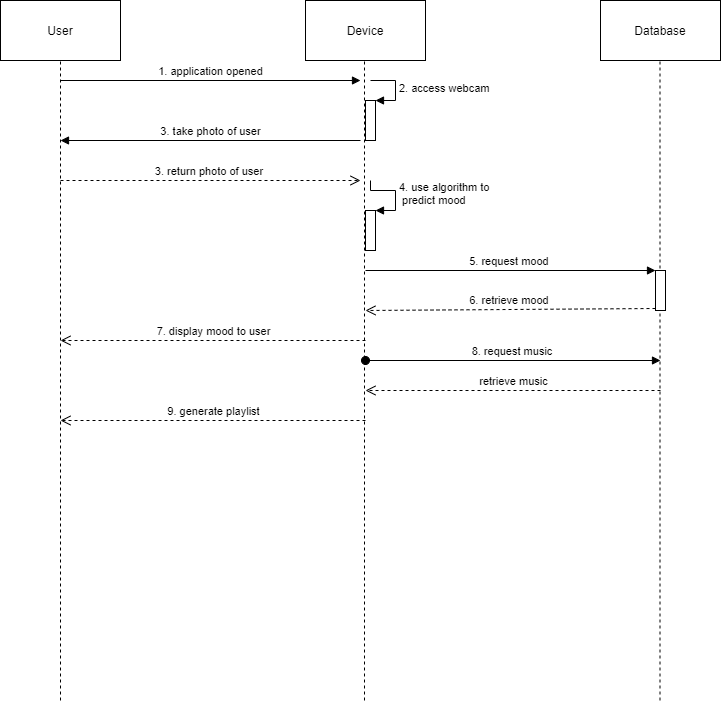

The diagram above was exported from draw.io. Its source (the exported page's mxGraphModel, read from the mxfile embedded in the PNG):
<mxGraphModel dx="1185" dy="635" grid="1" gridSize="10" guides="1" tooltips="1" connect="1" arrows="1" fold="1" page="1" pageScale="1" pageWidth="850" pageHeight="1100" math="0" shadow="0">
  <root>
    <mxCell id="0" />
    <mxCell id="1" parent="0" />
    <mxCell id="ua4vJYROTbMbqK27fyx8-1" value="User" style="rounded=0;whiteSpace=wrap;html=1;" parent="1" vertex="1">
      <mxGeometry x="60" y="60" width="120" height="60" as="geometry" />
    </mxCell>
    <mxCell id="ua4vJYROTbMbqK27fyx8-2" value="Database" style="rounded=0;whiteSpace=wrap;html=1;" parent="1" vertex="1">
      <mxGeometry x="660" y="60" width="120" height="60" as="geometry" />
    </mxCell>
    <mxCell id="ua4vJYROTbMbqK27fyx8-3" value="Device" style="rounded=0;whiteSpace=wrap;html=1;" parent="1" vertex="1">
      <mxGeometry x="365" y="60" width="120" height="60" as="geometry" />
    </mxCell>
    <mxCell id="ua4vJYROTbMbqK27fyx8-4" value="" style="endArrow=none;dashed=1;html=1;" parent="1" edge="1">
      <mxGeometry width="50" height="50" relative="1" as="geometry">
        <mxPoint x="120" y="760" as="sourcePoint" />
        <mxPoint x="120" y="120" as="targetPoint" />
      </mxGeometry>
    </mxCell>
    <mxCell id="ua4vJYROTbMbqK27fyx8-5" value="" style="endArrow=none;dashed=1;html=1;" parent="1" edge="1">
      <mxGeometry width="50" height="50" relative="1" as="geometry">
        <mxPoint x="424" y="760" as="sourcePoint" />
        <mxPoint x="424" y="120" as="targetPoint" />
      </mxGeometry>
    </mxCell>
    <mxCell id="ua4vJYROTbMbqK27fyx8-6" value="" style="endArrow=none;dashed=1;html=1;" parent="1" edge="1">
      <mxGeometry width="50" height="50" relative="1" as="geometry">
        <mxPoint x="719.5" y="760" as="sourcePoint" />
        <mxPoint x="719.5" y="120" as="targetPoint" />
      </mxGeometry>
    </mxCell>
    <mxCell id="bXznu2Ie6vtnwv4sEKgs-1" value="1. application opened&lt;br&gt;" style="html=1;verticalAlign=bottom;endArrow=block;fontFamily=Helvetica;" edge="1" parent="1">
      <mxGeometry width="80" relative="1" as="geometry">
        <mxPoint x="120" y="140" as="sourcePoint" />
        <mxPoint x="420" y="140" as="targetPoint" />
      </mxGeometry>
    </mxCell>
    <mxCell id="bXznu2Ie6vtnwv4sEKgs-12" value="" style="html=1;points=[];perimeter=orthogonalPerimeter;fontFamily=Helvetica;" vertex="1" parent="1">
      <mxGeometry x="425" y="160" width="10" height="40" as="geometry" />
    </mxCell>
    <mxCell id="bXznu2Ie6vtnwv4sEKgs-13" value="2. access webcam&lt;br&gt;" style="edgeStyle=orthogonalEdgeStyle;html=1;align=left;spacingLeft=2;endArrow=block;rounded=0;entryX=1;entryY=0;fontFamily=Helvetica;" edge="1" target="bXznu2Ie6vtnwv4sEKgs-12" parent="1">
      <mxGeometry relative="1" as="geometry">
        <mxPoint x="430" y="140" as="sourcePoint" />
        <Array as="points">
          <mxPoint x="455" y="140" />
        </Array>
      </mxGeometry>
    </mxCell>
    <mxCell id="bXznu2Ie6vtnwv4sEKgs-14" value="3. take photo of user" style="html=1;verticalAlign=bottom;endArrow=block;fontFamily=Helvetica;" edge="1" parent="1">
      <mxGeometry width="80" relative="1" as="geometry">
        <mxPoint x="420" y="200" as="sourcePoint" />
        <mxPoint x="120" y="200" as="targetPoint" />
      </mxGeometry>
    </mxCell>
    <mxCell id="bXznu2Ie6vtnwv4sEKgs-15" value="3. return photo of user&amp;nbsp;" style="html=1;verticalAlign=bottom;endArrow=open;dashed=1;endSize=8;fontFamily=Helvetica;" edge="1" parent="1">
      <mxGeometry relative="1" as="geometry">
        <mxPoint x="120" y="240" as="sourcePoint" />
        <mxPoint x="420" y="240" as="targetPoint" />
      </mxGeometry>
    </mxCell>
    <mxCell id="bXznu2Ie6vtnwv4sEKgs-19" value="" style="html=1;points=[];perimeter=orthogonalPerimeter;fontFamily=Helvetica;" vertex="1" parent="1">
      <mxGeometry x="425" y="270" width="10" height="40" as="geometry" />
    </mxCell>
    <mxCell id="bXznu2Ie6vtnwv4sEKgs-20" value="4. use algorithm to&lt;br&gt;&amp;nbsp;predict mood" style="edgeStyle=orthogonalEdgeStyle;html=1;align=left;spacingLeft=2;endArrow=block;rounded=0;entryX=1;entryY=0;fontFamily=Helvetica;" edge="1" target="bXznu2Ie6vtnwv4sEKgs-19" parent="1">
      <mxGeometry relative="1" as="geometry">
        <mxPoint x="430" y="240" as="sourcePoint" />
        <Array as="points">
          <mxPoint x="430" y="250" />
          <mxPoint x="455" y="250" />
          <mxPoint x="455" y="270" />
        </Array>
      </mxGeometry>
    </mxCell>
    <mxCell id="bXznu2Ie6vtnwv4sEKgs-21" value="" style="html=1;points=[];perimeter=orthogonalPerimeter;fontFamily=Helvetica;" vertex="1" parent="1">
      <mxGeometry x="715" y="330" width="10" height="40" as="geometry" />
    </mxCell>
    <mxCell id="bXznu2Ie6vtnwv4sEKgs-22" value="5. request mood&amp;nbsp;" style="html=1;verticalAlign=bottom;endArrow=block;entryX=0;entryY=0;fontFamily=Helvetica;" edge="1" target="bXznu2Ie6vtnwv4sEKgs-21" parent="1">
      <mxGeometry relative="1" as="geometry">
        <mxPoint x="425" y="330" as="sourcePoint" />
      </mxGeometry>
    </mxCell>
    <mxCell id="bXznu2Ie6vtnwv4sEKgs-23" value="6. retrieve mood&amp;nbsp;" style="html=1;verticalAlign=bottom;endArrow=open;dashed=1;endSize=8;exitX=0;exitY=0.95;fontFamily=Helvetica;" edge="1" source="bXznu2Ie6vtnwv4sEKgs-21" parent="1">
      <mxGeometry relative="1" as="geometry">
        <mxPoint x="425" y="370" as="targetPoint" />
      </mxGeometry>
    </mxCell>
    <mxCell id="bXznu2Ie6vtnwv4sEKgs-25" value="7. display mood to user" style="html=1;verticalAlign=bottom;endArrow=open;dashed=1;endSize=8;fontFamily=Helvetica;" edge="1" parent="1">
      <mxGeometry relative="1" as="geometry">
        <mxPoint x="425" y="400" as="sourcePoint" />
        <mxPoint x="120" y="400" as="targetPoint" />
      </mxGeometry>
    </mxCell>
    <mxCell id="bXznu2Ie6vtnwv4sEKgs-26" value="8. request music&amp;nbsp;" style="html=1;verticalAlign=bottom;startArrow=oval;startFill=1;endArrow=block;startSize=8;fontFamily=Helvetica;" edge="1" parent="1">
      <mxGeometry width="60" relative="1" as="geometry">
        <mxPoint x="425" y="420" as="sourcePoint" />
        <mxPoint x="720" y="420" as="targetPoint" />
      </mxGeometry>
    </mxCell>
    <mxCell id="bXznu2Ie6vtnwv4sEKgs-27" value="retrieve music" style="html=1;verticalAlign=bottom;endArrow=open;dashed=1;endSize=8;fontFamily=Helvetica;" edge="1" parent="1">
      <mxGeometry relative="1" as="geometry">
        <mxPoint x="720" y="450" as="sourcePoint" />
        <mxPoint x="425" y="450" as="targetPoint" />
      </mxGeometry>
    </mxCell>
    <mxCell id="bXznu2Ie6vtnwv4sEKgs-28" value="9. generate playlist" style="html=1;verticalAlign=bottom;endArrow=open;dashed=1;endSize=8;fontFamily=Helvetica;" edge="1" parent="1">
      <mxGeometry relative="1" as="geometry">
        <mxPoint x="425" y="480" as="sourcePoint" />
        <mxPoint x="120" y="480" as="targetPoint" />
      </mxGeometry>
    </mxCell>
  </root>
</mxGraphModel>